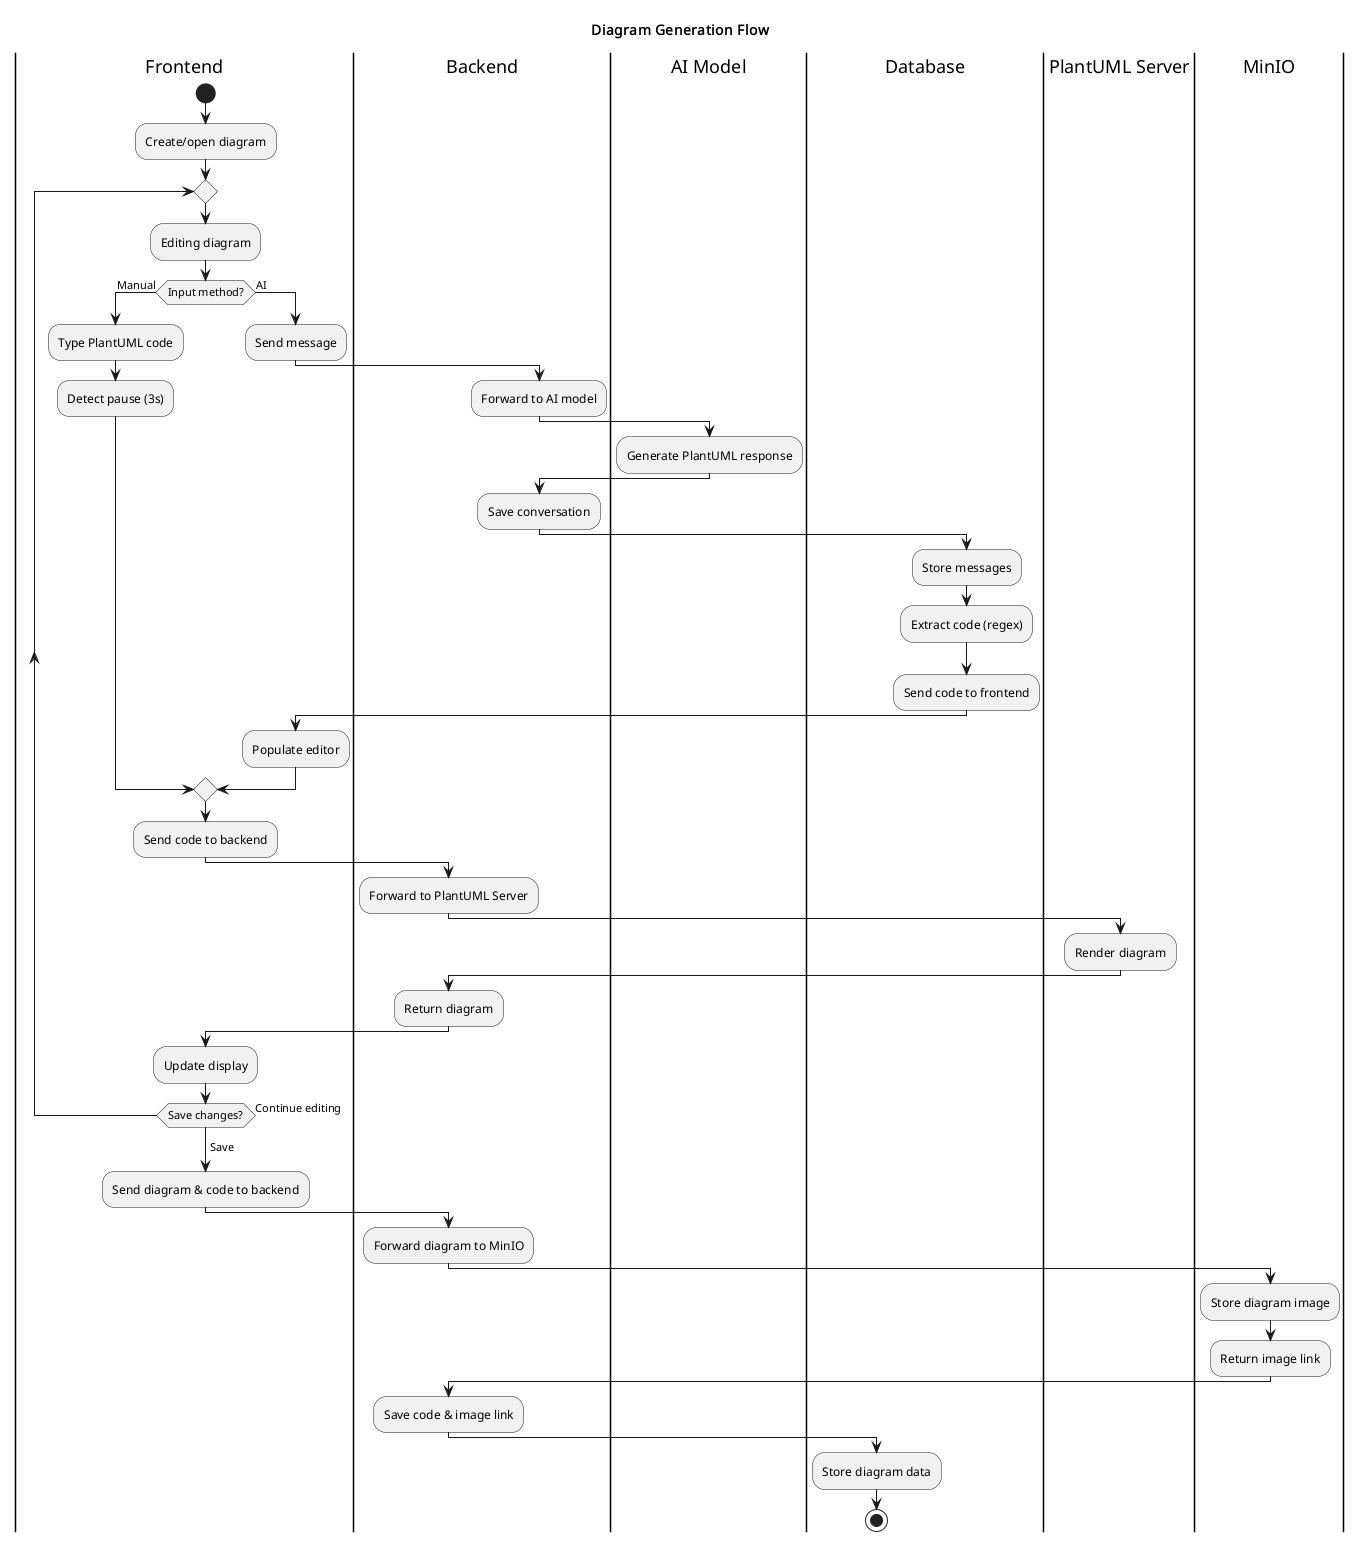

The diagram above was rendered by PlantUML. Its source (embedded in the PNG):
@startuml
title Diagram Generation Flow

|Frontend|
start
:Create/open diagram;

repeat
  :Editing diagram;
  
  if (Input method?) then (Manual)
    :Type PlantUML code;
    :Detect pause (3s);
  else (AI)
    :Send message;
    
    |Backend|
    :Forward to AI model;
    
    |AI Model|
    :Generate PlantUML response;
    
    |Backend|
    :Save conversation;
    
    |Database|
    :Store messages;
    :Extract code (regex);
    :Send code to frontend;
    
    |Frontend|
    :Populate editor;
  endif
  
  :Send code to backend;
  
  |Backend|
  :Forward to PlantUML Server;
  
  |PlantUML Server|
  :Render diagram;
  
  |Backend|
  :Return diagram;
  
  |Frontend|
  :Update display;
  
repeat while (Save changes?) is (Continue editing)
-> Save;

|Frontend|
:Send diagram & code to backend;

|Backend|
:Forward diagram to MinIO;

|MinIO|
:Store diagram image;
:Return image link;

|Backend|
:Save code & image link;

|Database|
:Store diagram data;

stop

@enduml